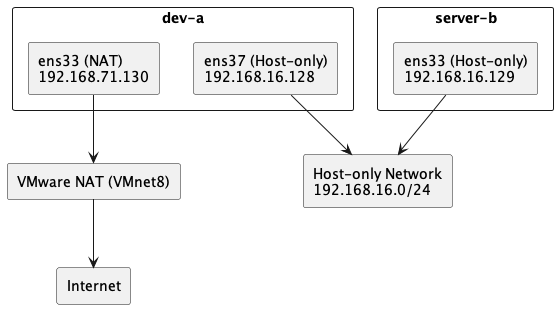

The diagram above was rendered by PlantUML. Its source (embedded in the PNG):
@startuml 拓樸圖

rectangle "Internet" as INTERNET
rectangle "VMware NAT (VMnet8)" as NAT

rectangle "dev-a" {
  rectangle "ens33 (NAT)\n192.168.71.130" as A1
  rectangle "ens37 (Host-only)\n192.168.16.128" as A2
}

rectangle "server-b" {
  rectangle "ens33 (Host-only)\n192.168.16.129" as B1
}

rectangle "Host-only Network\n192.168.16.0/24" as HOST

A1 --> NAT
NAT --> INTERNET

A2 --> HOST
B1 --> HOST

@enduml